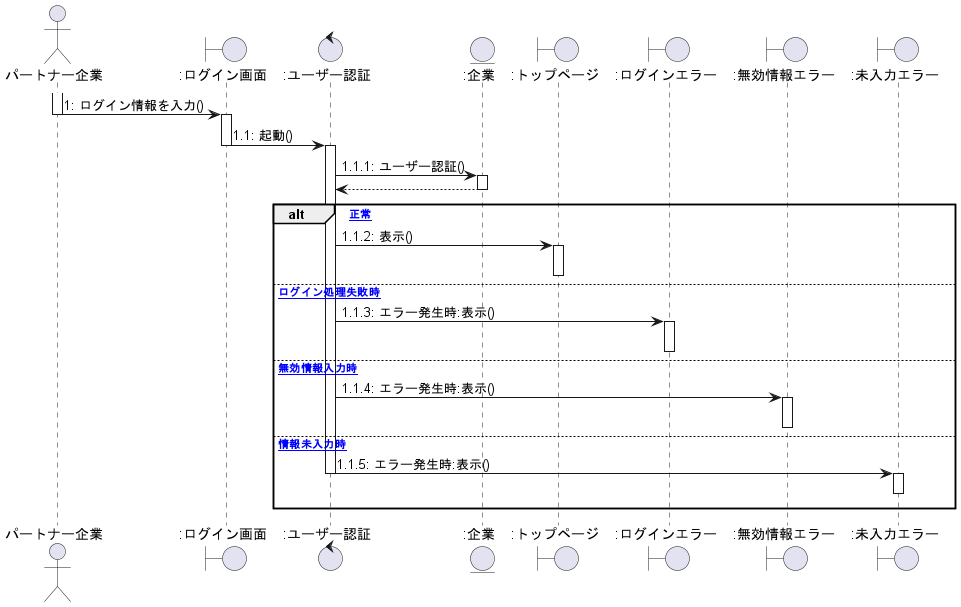

The diagram above was rendered by PlantUML. Its source (embedded in the PNG):
@startuml ログイン


actor パートナー企業 as 0
Boundary ":ログイン画面" as a
Control ":ユーザー認証" as b
Entity ":企業" as c
Boundary ":トップページ" as d
Boundary ":ログインエラー" as e
Boundary ":無効情報エラー" as g
Boundary ":未入力エラー" as f

activate 0
    0 -> a :1: ログイン情報を入力()
deactivate 0

activate a
    a -> b :1.1: 起動()
deactivate a

activate b
    b -> c :1.1.1: ユーザー認証()
activate c
    b <-- c
deactivate c

alt [正常]
    b -> d :1.1.2: 表示()
activate d
deactivate d
else [ログイン処理失敗時]
    b -> e :1.1.3: エラー発生時:表示()
activate e
deactivate e
else [無効情報入力時]
    b -> g :1.1.4: エラー発生時:表示()
activate g
deactivate g
else [情報未入力時]
    b -> f :1.1.5: エラー発生時:表示()
deactivate b
activate f
f -[hidden]-> f
deactivate f
end

@enduml